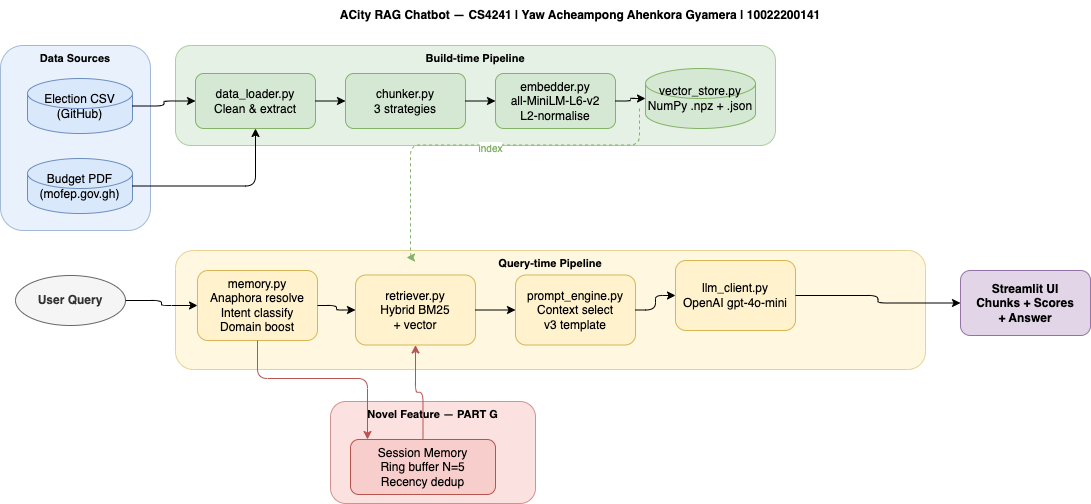

The diagram above was exported from draw.io. Its source (the exported page's mxGraphModel, read from the mxfile embedded in the PNG):
<mxGraphModel dx="0" dy="335" grid="0" gridSize="10" guides="1" tooltips="1" connect="1" arrows="1" fold="1" page="1" pageScale="1" pageWidth="1400" pageHeight="600" background="#ffffff" math="0" shadow="0">
  <root>
    <mxCell id="0" />
    <mxCell id="1" parent="0" />
    <mxCell id="bg_data" value="Data Sources" style="rounded=1;whiteSpace=wrap;html=1;fillColor=#dae8fc;strokeColor=#6c8ebf;opacity=60;fontStyle=1;verticalAlign=top;fontSize=11;" parent="1" vertex="1">
      <mxGeometry x="20" y="55" width="150" height="185" as="geometry" />
    </mxCell>
    <mxCell id="bg_build" value="Build-time Pipeline" style="rounded=1;whiteSpace=wrap;html=1;fillColor=#d5e8d4;strokeColor=#82b366;opacity=60;fontStyle=1;verticalAlign=top;fontSize=11;" parent="1" vertex="1">
      <mxGeometry x="195" y="55" width="600" height="100" as="geometry" />
    </mxCell>
    <mxCell id="bg_query" value="Query-time Pipeline" style="rounded=1;whiteSpace=wrap;html=1;fillColor=#fff2cc;strokeColor=#d6b656;opacity=60;fontStyle=1;verticalAlign=top;fontSize=11;" parent="1" vertex="1">
      <mxGeometry x="195" y="260" width="750" height="119" as="geometry" />
    </mxCell>
    <mxCell id="bg_novel" value="Novel Feature — PART G" style="rounded=1;whiteSpace=wrap;html=1;fillColor=#f8cecc;strokeColor=#b85450;opacity=60;fontStyle=1;verticalAlign=top;fontSize=11;" parent="1" vertex="1">
      <mxGeometry x="350" y="411" width="205" height="102" as="geometry" />
    </mxCell>
    <mxCell id="csv" value="Election CSV&#10;(GitHub)" style="shape=cylinder3;whiteSpace=wrap;html=1;fillColor=#dae8fc;strokeColor=#6c8ebf;" parent="1" vertex="1">
      <mxGeometry x="47" y="88" width="105" height="55" as="geometry" />
    </mxCell>
    <mxCell id="pdf" value="Budget PDF&#10;(mofep.gov.gh)" style="shape=cylinder3;whiteSpace=wrap;html=1;fillColor=#dae8fc;strokeColor=#6c8ebf;" parent="1" vertex="1">
      <mxGeometry x="47" y="168" width="105" height="55" as="geometry" />
    </mxCell>
    <mxCell id="loader" value="data_loader.py&#10;Clean &amp; extract" style="rounded=1;whiteSpace=wrap;html=1;fillColor=#d5e8d4;strokeColor=#82b366;" parent="1" vertex="1">
      <mxGeometry x="215" y="83" width="120" height="55" as="geometry" />
    </mxCell>
    <mxCell id="chunker" value="chunker.py&#10;3 strategies" style="rounded=1;whiteSpace=wrap;html=1;fillColor=#d5e8d4;strokeColor=#82b366;" parent="1" vertex="1">
      <mxGeometry x="365" y="83" width="120" height="55" as="geometry" />
    </mxCell>
    <mxCell id="embedder" value="embedder.py&#10;all-MiniLM-L6-v2&#10;L2-normalise" style="rounded=1;whiteSpace=wrap;html=1;fillColor=#d5e8d4;strokeColor=#82b366;" parent="1" vertex="1">
      <mxGeometry x="515" y="83" width="120" height="55" as="geometry" />
    </mxCell>
    <mxCell id="vstore" value="vector_store.py&#10;NumPy .npz + .json" style="shape=cylinder3;whiteSpace=wrap;html=1;fillColor=#d5e8d4;strokeColor=#82b366;" parent="1" vertex="1">
      <mxGeometry x="665" y="78" width="110" height="60" as="geometry" />
    </mxCell>
    <mxCell id="user" value="User Query" style="ellipse;whiteSpace=wrap;html=1;fillColor=#f5f5f5;strokeColor=#666666;fontColor=#333333;fontStyle=1;" parent="1" vertex="1">
      <mxGeometry x="35" y="285" width="110" height="50" as="geometry" />
    </mxCell>
    <mxCell id="ui" value="Streamlit UI&#10;Chunks + Scores&#10;+ Answer" style="rounded=1;whiteSpace=wrap;html=1;fillColor=#e1d5e7;strokeColor=#9673a6;fontStyle=1;" parent="1" vertex="1">
      <mxGeometry x="980" y="280" width="130" height="65" as="geometry" />
    </mxCell>
    <mxCell id="memory" value="memory.py&#10;Anaphora resolve&#10;Intent classify&#10;Domain boost" style="rounded=1;whiteSpace=wrap;html=1;fillColor=#fff2cc;strokeColor=#d6b656;" parent="1" vertex="1">
      <mxGeometry x="217" y="280" width="120" height="70" as="geometry" />
    </mxCell>
    <mxCell id="retriever" value="retriever.py&#10;Hybrid BM25&#10;+ vector" style="rounded=1;whiteSpace=wrap;html=1;fillColor=#fff2cc;strokeColor=#d6b656;" parent="1" vertex="1">
      <mxGeometry x="375" y="284.5" width="120" height="70" as="geometry" />
    </mxCell>
    <mxCell id="prompt" value="prompt_engine.py&#10;Context select&#10;v3 template" style="rounded=1;whiteSpace=wrap;html=1;fillColor=#fff2cc;strokeColor=#d6b656;" parent="1" vertex="1">
      <mxGeometry x="535" y="284.5" width="120" height="70" as="geometry" />
    </mxCell>
    <mxCell id="llm" value="llm_client.py&#10;OpenAI gpt-4o-mini" style="rounded=1;whiteSpace=wrap;html=1;fillColor=#fff2cc;strokeColor=#d6b656;" parent="1" vertex="1">
      <mxGeometry x="695" y="270" width="120" height="70" as="geometry" />
    </mxCell>
    <mxCell id="mem_ring" value="Session Memory&#10;Ring buffer N=5&#10;Recency dedup" style="rounded=1;whiteSpace=wrap;html=1;fillColor=#f8cecc;strokeColor=#b85450;" parent="1" vertex="1">
      <mxGeometry x="370" y="449" width="145" height="55" as="geometry" />
    </mxCell>
    <mxCell id="e1" style="edgeStyle=orthogonalEdgeStyle;html=1;" parent="1" source="csv" target="loader" edge="1">
      <mxGeometry relative="1" as="geometry" />
    </mxCell>
    <mxCell id="e2" style="edgeStyle=orthogonalEdgeStyle;html=1;" parent="1" source="pdf" target="loader" edge="1">
      <mxGeometry relative="1" as="geometry" />
    </mxCell>
    <mxCell id="e3" style="edgeStyle=orthogonalEdgeStyle;html=1;" parent="1" source="loader" target="chunker" edge="1">
      <mxGeometry relative="1" as="geometry" />
    </mxCell>
    <mxCell id="e4" style="edgeStyle=orthogonalEdgeStyle;html=1;" parent="1" source="chunker" target="embedder" edge="1">
      <mxGeometry relative="1" as="geometry" />
    </mxCell>
    <mxCell id="e5" style="edgeStyle=orthogonalEdgeStyle;html=1;" parent="1" source="embedder" target="vstore" edge="1">
      <mxGeometry relative="1" as="geometry" />
    </mxCell>
    <mxCell id="e6" style="edgeStyle=orthogonalEdgeStyle;html=1;" parent="1" source="user" target="memory" edge="1">
      <mxGeometry relative="1" as="geometry" />
    </mxCell>
    <mxCell id="e7" style="edgeStyle=orthogonalEdgeStyle;html=1;" parent="1" source="memory" target="retriever" edge="1">
      <mxGeometry relative="1" as="geometry" />
    </mxCell>
    <mxCell id="e8" style="edgeStyle=orthogonalEdgeStyle;html=1;" parent="1" source="retriever" target="prompt" edge="1">
      <mxGeometry relative="1" as="geometry" />
    </mxCell>
    <mxCell id="e9" style="edgeStyle=orthogonalEdgeStyle;html=1;" parent="1" source="prompt" target="llm" edge="1">
      <mxGeometry relative="1" as="geometry" />
    </mxCell>
    <mxCell id="e10" style="edgeStyle=orthogonalEdgeStyle;html=1;" parent="1" source="llm" target="ui" edge="1">
      <mxGeometry relative="1" as="geometry" />
    </mxCell>
    <mxCell id="e11" value="index" style="edgeStyle=orthogonalEdgeStyle;html=1;dashed=1;strokeColor=#82b366;fontColor=#82b366;fontSize=10;" parent="1" edge="1">
      <mxGeometry x="-0.0256" y="2" relative="1" as="geometry">
        <mxPoint x="659" y="118" as="sourcePoint" />
        <mxPoint x="426" y="267" as="targetPoint" />
        <Array as="points">
          <mxPoint x="659" y="154.5" />
          <mxPoint x="430" y="154.5" />
        </Array>
        <mxPoint as="offset" />
      </mxGeometry>
    </mxCell>
    <mxCell id="e12" style="edgeStyle=orthogonalEdgeStyle;html=1;strokeColor=#b85450;" parent="1" source="memory" target="mem_ring" edge="1">
      <mxGeometry relative="1" as="geometry">
        <Array as="points">
          <mxPoint x="277" y="388" />
          <mxPoint x="387" y="388" />
        </Array>
      </mxGeometry>
    </mxCell>
    <mxCell id="e13" style="edgeStyle=orthogonalEdgeStyle;html=1;strokeColor=#b85450;" parent="1" source="mem_ring" target="retriever" edge="1">
      <mxGeometry relative="1" as="geometry" />
    </mxCell>
    <mxCell id="title" value="ACity RAG Chatbot — CS4241 | Yaw Acheampong Ahenkora Gyamera | 10022200141" style="text;html=1;strokeColor=none;fillColor=none;align=center;verticalAlign=middle;whiteSpace=wrap;fontSize=12;fontStyle=1;" parent="1" vertex="1">
      <mxGeometry x="200" y="10" width="800" height="30" as="geometry" />
    </mxCell>
  </root>
</mxGraphModel>